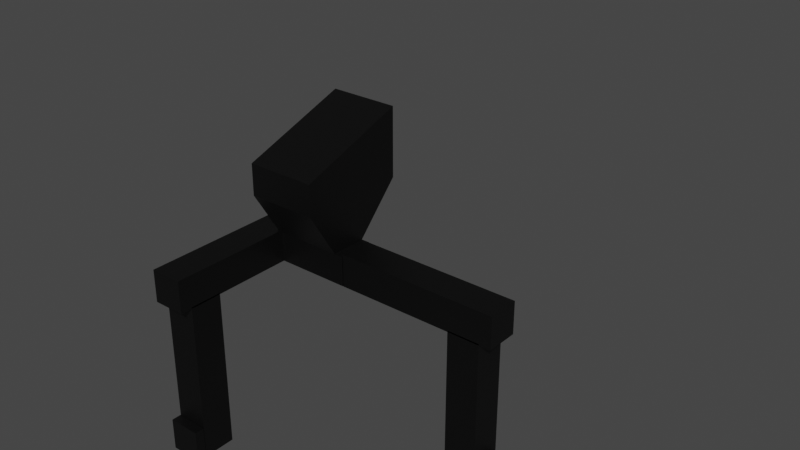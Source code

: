 # Source: testik.blend  (saved by Blender 3.2.14; exported with 4.5.12 LTS)
import bpy
from mathutils import Matrix  # noqa: F401  (used for matrix-valued properties, if any)

bpy.ops.wm.read_factory_settings(use_empty=True)
scene = bpy.context.scene
scene.name = 'Scene'

# ---- collections
col_colshapes = bpy.data.collections.new('Colshapes'); scene.collection.children.link(col_colshapes)

# ---- materials (node trees are filled in below, after node groups)
mat_matbase = bpy.data.materials.new('matBase')
mat_matbase.use_transparent_shadow = False

# ---- material node trees
mat_matbase.use_nodes = True; mat_matbase.node_tree.nodes.clear()
_N = mat_matbase.node_tree.nodes; _L = mat_matbase.node_tree.links
n0 = _N.new('ShaderNodeBsdfPrincipled'); n0.name = 'Principled BSDF'; n0.location = (10, 300)
n0.distribution = 'GGX'
n0.subsurface_method = 'BURLEY'
n0.inputs[3].default_value = 1.45
n0.inputs[27].default_value = (0.0, 0.0, 0.0, 1.0)
n0.inputs[28].default_value = 1.0
n1 = _N.new('ShaderNodeOutputMaterial'); n1.name = 'Material Output'; n1.location = (300, 300)
n2 = _N.new('ShaderNodeVertexColor'); n2.name = 'Vertex Color'; n2.location = (-443, 78)
_L.new(n0.outputs[0], n1.inputs[0])
_L.new(n2.outputs[0], n0.inputs[0])
n1.is_active_output = True

# ---- world
world_world = bpy.data.worlds.new('World'); scene.world = world_world
world_world.use_nodes = True; world_world.node_tree.nodes.clear()
_N = world_world.node_tree.nodes; _L = world_world.node_tree.links
n0 = _N.new('ShaderNodeOutputWorld'); n0.name = 'World Output'; n0.location = (300, 300)
n1 = _N.new('ShaderNodeBackground'); n1.name = 'Background'; n1.location = (10, 300)
n1.inputs[0].default_value = (0.05088, 0.05088, 0.05088, 1.0)
_L.new(n1.outputs[0], n0.inputs[0])
n0.is_active_output = True
world_world.color = (0.05088, 0.05088, 0.05088)
world_world.use_sun_shadow = False
world_world.sun_shadow_jitter_overblur = 0.0

# ---- meshes
me_plane = bpy.data.meshes.new('Plane')
me_plane.from_pydata([(-0.1361, -0.2485, 0.8223), (-0.1361, -0.2485, 0.9268), (-0.1361, 0.1163, 0.8223), (-0.1361, 0.1163, 1.055), (0.09649, -0.2485, 0.8223), (0.09649, -0.2485, 0.9268), (0.09649, 0.1163, 0.8223), (0.09649, 0.1163, 1.055), (-0.2313, -0.5664, 0.5655), (-0.2313, -0.5664, 0.6735), (-0.2313, -0.02571, 0.5655), (-0.2313, -0.02571, 0.6735), (-0.1234, -0.5664, 0.5655), (-0.1234, -0.5664, 0.6735), (-0.1234, -0.02571, 0.5655), (-0.1234, -0.02571, 0.6735), (-0.2313, -0.4187, 0.02913), (-0.2313, -0.5266, 0.02913), (-0.2313, -0.4187, 0.5698), (-0.2313, -0.5266, 0.5698), (-0.1234, -0.4187, 0.02913), (-0.1234, -0.5266, 0.02913), (-0.1234, -0.4187, 0.5698), (-0.1234, -0.5266, 0.5698), (-0.2313, -0.5603, 0.02923), (-0.2313, -0.5603, 0.1371), (-0.2313, -0.5281, 0.02923), (-0.2313, -0.5281, 0.1371), (-0.1234, -0.5603, 0.02923), (-0.1234, -0.5603, 0.1371), (-0.1234, -0.5281, 0.02923), (-0.1234, -0.5281, 0.1371), (0.6673, -0.1516, 0.5655), (0.6673, -0.1516, 0.6735), (0.1267, -0.1516, 0.5655), (0.1267, -0.1516, 0.6735), (0.6673, -0.0437, 0.5655), (0.6673, -0.0437, 0.6735), (0.1267, -0.0437, 0.5655), (0.1267, -0.0437, 0.6735), (0.5196, -0.1516, 0.02913), (0.6275, -0.1516, 0.02913), (0.5196, -0.1516, 0.5698), (0.6275, -0.1516, 0.5698), (0.5196, -0.0437, 0.02913), (0.6275, -0.0437, 0.02913), (0.5196, -0.0437, 0.5698), (0.6275, -0.0437, 0.5698), (0.6621, -0.1516, 0.02923), (0.6621, -0.1516, 0.1371), (0.629, -0.1516, 0.02923), (0.629, -0.1516, 0.1371), (0.6621, -0.0437, 0.02923), (0.6621, -0.0437, 0.1371), (0.629, -0.0437, 0.02923), (0.629, -0.0437, 0.1371), (-0.1361, -0.03158, 0.6657), (-0.1361, -0.1531, 0.6657), (0.09649, -0.03158, 0.6657), (0.09649, -0.1531, 0.6657), (-0.1361, -0.03158, 0.5665), (-0.1361, -0.1531, 0.5665), (0.09649, -0.03158, 0.5665), (0.09649, -0.1531, 0.5665), (0.1256, -0.1531, 0.6657), (0.1256, -0.03158, 0.6657), (0.1256, -0.1531, 0.5665), (0.1256, -0.03158, 0.5665), (-0.1548, -0.03158, 0.6657), (-0.1548, -0.1531, 0.6657), (-0.1548, -0.03158, 0.5665), (-0.1548, -0.1531, 0.5665)], [], [(0, 1, 3, 2), (2, 3, 7, 6), (6, 7, 5, 4), (4, 5, 1, 0), (2, 6, 58, 56), (7, 3, 1, 5), (8, 9, 11, 10), (10, 11, 15, 14), (14, 15, 13, 12), (12, 13, 9, 8), (10, 14, 12, 8), (15, 11, 9, 13), (16, 17, 19, 18), (18, 19, 23, 22), (22, 23, 21, 20), (20, 21, 17, 16), (18, 22, 20, 16), (23, 19, 17, 21), (24, 25, 27, 26), (26, 27, 31, 30), (30, 31, 29, 28), (28, 29, 25, 24), (26, 30, 28, 24), (31, 27, 25, 29), (32, 33, 35, 34), (34, 35, 39, 38), (38, 39, 37, 36), (36, 37, 33, 32), (34, 38, 36, 32), (39, 35, 33, 37), (40, 41, 43, 42), (42, 43, 47, 46), (46, 47, 45, 44), (44, 45, 41, 40), (42, 46, 44, 40), (47, 43, 41, 45), (48, 49, 51, 50), (50, 51, 55, 54), (54, 55, 53, 52), (52, 53, 49, 48), (50, 54, 52, 48), (55, 51, 49, 53), (58, 59, 64, 65), (0, 2, 56, 57), (6, 4, 59, 58), (4, 0, 57, 59), (60, 62, 63, 61), (61, 57, 69, 71), (59, 57, 61, 63), (56, 58, 62, 60), (65, 64, 66, 67), (62, 58, 65, 67), (59, 63, 66, 64), (63, 62, 67, 66), (69, 68, 70, 71), (57, 56, 68, 69), (56, 60, 70, 68), (60, 61, 71, 70)])
_uv = me_plane.uv_layers.new(name='UVMap')
_uv.uv.foreach_set('vector', [0.375, 0.0, 0.625, 0.0, 0.625, 0.25, 0.375, 0.25, 0.375, 0.25, 0.625, 0.25, 0.625, 0.5, 0.375, 0.5, 0.375, 0.5, 0.625, 0.5, 0.625, 0.75, 0.375, 0.75, 0.375, 0.75, 0.625, 0.75, 0.625, 1.0, 0.375, 1.0, 0.375, 0.25, 0.375, 0.5, 0.375, 0.5, 0.375, 0.25, 0.625, 0.5, 0.875, 0.5, 0.875, 0.75, 0.625, 0.75, 0.375, 0.0, 0.625, 0.0, 0.625, 0.25, 0.375, 0.25, 0.375, 0.25, 0.625, 0.25, 0.625, 0.5, 0.375, 0.5, 0.375, 0.5, 0.625, 0.5, 0.625, 0.75, 0.375, 0.75, 0.375, 0.75, 0.625, 0.75, 0.625, 1.0, 0.375, 1.0, 0.125, 0.5, 0.375, 0.5, 0.375, 0.75, 0.125, 0.75, 0.625, 0.5, 0.875, 0.5, 0.875, 0.75, 0.625, 0.75, 0.375, 0.0, 0.625, 0.0, 0.625, 0.25, 0.375, 0.25, 0.375, 0.25, 0.625, 0.25, 0.625, 0.5, 0.375, 0.5, 0.375, 0.5, 0.625, 0.5, 0.625, 0.75, 0.375, 0.75, 0.375, 0.75, 0.625, 0.75, 0.625, 1.0, 0.375, 1.0, 0.125, 0.5, 0.375, 0.5, 0.375, 0.75, 0.125, 0.75, 0.625, 0.5, 0.875, 0.5, 0.875, 0.75, 0.625, 0.75, 0.375, 0.0, 0.625, 0.0, 0.625, 0.25, 0.375, 0.25, 0.375, 0.25, 0.625, 0.25, 0.625, 0.5, 0.375, 0.5, 0.375, 0.5, 0.625, 0.5, 0.625, 0.75, 0.375, 0.75, 0.375, 0.75, 0.625, 0.75, 0.625, 1.0, 0.375, 1.0, 0.125, 0.5, 0.375, 0.5, 0.375, 0.75, 0.125, 0.75, 0.625, 0.5, 0.875, 0.5, 0.875, 0.75, 0.625, 0.75, 0.375, 0.0, 0.625, 0.0, 0.625, 0.25, 0.375, 0.25, 0.375, 0.25, 0.625, 0.25, 0.625, 0.5, 0.375, 0.5, 0.375, 0.5, 0.625, 0.5, 0.625, 0.75, 0.375, 0.75, 0.375, 0.75, 0.625, 0.75, 0.625, 1.0, 0.375, 1.0, 0.125, 0.5, 0.375, 0.5, 0.375, 0.75, 0.125, 0.75, 0.625, 0.5, 0.875, 0.5, 0.875, 0.75, 0.625, 0.75, 0.375, 0.0, 0.625, 0.0, 0.625, 0.25, 0.375, 0.25, 0.375, 0.25, 0.625, 0.25, 0.625, 0.5, 0.375, 0.5, 0.375, 0.5, 0.625, 0.5, 0.625, 0.75, 0.375, 0.75, 0.375, 0.75, 0.625, 0.75, 0.625, 1.0, 0.375, 1.0, 0.125, 0.5, 0.375, 0.5, 0.375, 0.75, 0.125, 0.75, 0.625, 0.5, 0.875, 0.5, 0.875, 0.75, 0.625, 0.75, 0.375, 0.0, 0.625, 0.0, 0.625, 0.25, 0.375, 0.25, 0.375, 0.25, 0.625, 0.25, 0.625, 0.5, 0.375, 0.5, 0.375, 0.5, 0.625, 0.5, 0.625, 0.75, 0.375, 0.75, 0.375, 0.75, 0.625, 0.75, 0.625, 1.0, 0.375, 1.0, 0.125, 0.5, 0.375, 0.5, 0.375, 0.75, 0.125, 0.75, 0.625, 0.5, 0.875, 0.5, 0.875, 0.75, 0.625, 0.75, 0.375, 0.5, 0.375, 0.75, 0.375, 0.75, 0.375, 0.5, 0.375, 0.0, 0.375, 0.25, 0.375, 0.25, 0.375, 0.0, 0.375, 0.5, 0.375, 0.75, 0.375, 0.75, 0.375, 0.5, 0.375, 0.75, 0.375, 1.0, 0.375, 1.0, 0.375, 0.75, 0.125, 0.5, 0.375, 0.5, 0.375, 0.75, 0.125, 0.75, 0.375, 1.0, 0.375, 1.0, 0.375, 1.0, 0.375, 1.0, 0.375, 0.75, 0.375, 1.0, 0.375, 1.0, 0.375, 0.75, 0.375, 0.25, 0.375, 0.5, 0.375, 0.5, 0.375, 0.25, 0.375, 0.5, 0.375, 0.75, 0.375, 0.75, 0.375, 0.5, 0.375, 0.5, 0.375, 0.5, 0.375, 0.5, 0.375, 0.5, 0.375, 0.75, 0.375, 0.75, 0.375, 0.75, 0.375, 0.75, 0.375, 0.75, 0.375, 0.5, 0.375, 0.5, 0.375, 0.75, 0.375, 0.0, 0.375, 0.25, 0.375, 0.25, 0.375, 0.0, 0.375, 0.0, 0.375, 0.25, 0.375, 0.25, 0.375, 0.0, 0.375, 0.25, 0.375, 0.25, 0.375, 0.25, 0.375, 0.25, 0.125, 0.5, 0.125, 0.75, 0.125, 0.75, 0.125, 0.5])
_ca = me_plane.color_attributes.new('Col', 'BYTE_COLOR', 'CORNER')
_ca.data.foreach_set('color', [0.0, 0.0, 0.0, 1.0, 0.0, 0.0, 0.0, 1.0, 0.0, 0.0, 0.0, 1.0, 0.0, 0.0, 0.0, 1.0, 0.0, 0.0, 0.0, 1.0, 0.0, 0.0, 0.0, 1.0, 0.0, 0.0, 0.0, 1.0, 0.0, 0.0, 0.0, 1.0, 0.0, 0.0, 0.0, 1.0, 0.0, 0.0, 0.0, 1.0, 0.0, 0.0, 0.0, 1.0, 0.0, 0.0, 0.0, 1.0, 0.0, 0.0, 0.0, 1.0, 0.0, 0.0, 0.0, 1.0, 0.0, 0.0, 0.0, 1.0, 0.0, 0.0, 0.0, 1.0, 0.0, 0.0, 0.0, 1.0, 0.0, 0.0, 0.0, 1.0, 0.0, 0.0, 0.0, 1.0, 0.0, 0.0, 0.0, 1.0, 0.0, 0.0, 0.0, 1.0, 0.0, 0.0, 0.0, 1.0, 0.0, 0.0, 0.0, 1.0, 0.0, 0.0, 0.0, 1.0, 0.0, 0.0, 0.0, 1.0, 0.0, 0.0, 0.0, 1.0, 0.0, 0.0, 0.0, 1.0, 0.0, 0.0, 0.0, 1.0, 0.0, 0.0, 0.0, 1.0, 0.0, 0.0, 0.0, 1.0, 0.0, 0.0, 0.0, 1.0, 0.0, 0.0, 0.0, 1.0, 0.0, 0.0, 0.0, 1.0, 0.0, 0.0, 0.0, 1.0, 0.0, 0.0, 0.0, 1.0, 0.0, 0.0, 0.0, 1.0, 0.0, 0.0, 0.0, 1.0, 0.0, 0.0, 0.0, 1.0, 0.0, 0.0, 0.0, 1.0, 0.0, 0.0, 0.0, 1.0, 0.0, 0.0, 0.0, 1.0, 0.0, 0.0, 0.0, 1.0, 0.0, 0.0, 0.0, 1.0, 0.0, 0.0, 0.0, 1.0, 0.0, 0.0, 0.0, 1.0, 0.0, 0.0, 0.0, 1.0, 0.0, 0.0, 0.0, 1.0, 0.0, 0.0, 0.0, 1.0, 0.0, 0.0, 0.0, 1.0, 0.0, 0.0, 0.0, 1.0, 0.0, 0.0, 0.0, 1.0, 0.0, 0.0, 0.0, 1.0, 0.0, 0.0, 0.0, 1.0, 0.0, 0.0, 0.0, 1.0, 0.0, 0.0, 0.0, 1.0, 0.0, 0.0, 0.0, 1.0, 0.0, 0.0, 0.0, 1.0, 0.0, 0.0, 0.0, 1.0, 0.0, 0.0, 0.0, 1.0, 0.0, 0.0, 0.0, 1.0, 0.0, 0.0, 0.0, 1.0, 0.0, 0.0, 0.0, 1.0, 0.0, 0.0, 0.0, 1.0, 0.0, 0.0, 0.0, 1.0, 0.0, 0.0, 0.0, 1.0, 0.0, 0.0, 0.0, 1.0, 0.0, 0.0, 0.0, 1.0, 0.0, 0.0, 0.0, 1.0, 0.0, 0.0, 0.0, 1.0, 0.0, 0.0, 0.0, 1.0, 0.0, 0.0, 0.0, 1.0, 0.0, 0.0, 0.0, 1.0, 0.0, 0.0, 0.0, 1.0, 0.0, 0.0, 0.0, 1.0, 0.0, 0.0, 0.0, 1.0, 0.0, 0.0, 0.0, 1.0, 0.0, 0.0, 0.0, 1.0, 0.0, 0.0, 0.0, 1.0, 0.0, 0.0, 0.0, 1.0, 0.0, 0.0, 0.0, 1.0, 0.0, 0.0, 0.0, 1.0, 0.0, 0.0, 0.0, 1.0, 0.0, 0.0, 0.0, 1.0, 0.0, 0.0, 0.0, 1.0, 0.0, 0.0, 0.0, 1.0, 0.0, 0.0, 0.0, 1.0, 0.0, 0.0, 0.0, 1.0, 0.0, 0.0, 0.0, 1.0, 0.0, 0.0, 0.0, 1.0, 0.0, 0.0, 0.0, 1.0, 0.0, 0.0, 0.0, 1.0, 0.0, 0.0, 0.0, 1.0, 0.0, 0.0, 0.0, 1.0, 0.0, 0.0, 0.0, 1.0, 0.0, 0.0, 0.0, 1.0, 0.0, 0.0, 0.0, 1.0, 0.0, 0.0, 0.0, 1.0, 0.0, 0.0, 0.0, 1.0, 0.0, 0.0, 0.0, 1.0, 0.0, 0.0, 0.0, 1.0, 0.0, 0.0, 0.0, 1.0, 0.0, 0.0, 0.0, 1.0, 0.0, 0.0, 0.0, 1.0, 0.0, 0.0, 0.0, 1.0, 0.0, 0.0, 0.0, 1.0, 0.0, 0.0, 0.0, 1.0, 0.0, 0.0, 0.0, 1.0, 0.0, 0.0, 0.0, 1.0, 0.0, 0.0, 0.0, 1.0, 0.0, 0.0, 0.0, 1.0, 0.0, 0.0, 0.0, 1.0, 0.0, 0.0, 0.0, 1.0, 0.0, 0.0, 0.0, 1.0, 0.0, 0.0, 0.0, 1.0, 0.0, 0.0, 0.0, 1.0, 0.0, 0.0, 0.0, 1.0, 0.0, 0.0, 0.0, 1.0, 0.0, 0.0, 0.0, 1.0, 0.0, 0.0, 0.0, 1.0, 0.0, 0.0, 0.0, 1.0, 0.0, 0.0, 0.0, 1.0, 0.0, 0.0, 0.0, 1.0, 0.0, 0.0, 0.0, 1.0, 0.0, 0.0, 0.0, 1.0, 0.0, 0.0, 0.0, 1.0, 0.0, 0.0, 0.0, 1.0, 0.0, 0.0, 0.0, 1.0, 0.0, 0.0, 0.0, 1.0, 0.0, 0.0, 0.0, 1.0, 0.0, 0.0, 0.0, 1.0, 0.0, 0.0, 0.0, 1.0, 0.0, 0.0, 0.0, 1.0, 0.0, 0.0, 0.0, 1.0, 0.0, 0.0, 0.0, 1.0, 0.0, 0.0, 0.0, 1.0, 0.0, 0.0, 0.0, 1.0, 0.0, 0.0, 0.0, 1.0, 0.0, 0.0, 0.0, 1.0, 0.0, 0.0, 0.0, 1.0, 0.0, 0.0, 0.0, 1.0, 0.0, 0.0, 0.0, 1.0, 0.0, 0.0, 0.0, 1.0, 0.0, 0.0, 0.0, 1.0, 0.0, 0.0, 0.0, 1.0, 0.0, 0.0, 0.0, 1.0, 0.0, 0.0, 0.0, 1.0, 0.0, 0.0, 0.0, 1.0, 0.0, 0.0, 0.0, 1.0, 0.0, 0.0, 0.0, 1.0, 0.0, 0.0, 0.0, 1.0, 0.0, 0.0, 0.0, 1.0, 0.0, 0.0, 0.0, 1.0, 0.0, 0.0, 0.0, 1.0, 0.0, 0.0, 0.0, 1.0, 0.0, 0.0, 0.0, 1.0, 0.0, 0.0, 0.0, 1.0, 0.0, 0.0, 0.0, 1.0, 0.0, 0.0, 0.0, 1.0, 0.0, 0.0, 0.0, 1.0, 0.0, 0.0, 0.0, 1.0, 0.0, 0.0, 0.0, 1.0, 0.0, 0.0, 0.0, 1.0, 0.0, 0.0, 0.0, 1.0, 0.0, 0.0, 0.0, 1.0, 0.0, 0.0, 0.0, 1.0, 0.0, 0.0, 0.0, 1.0, 0.0, 0.0, 0.0, 1.0, 0.0, 0.0, 0.0, 1.0, 0.0, 0.0, 0.0, 1.0, 0.0, 0.0, 0.0, 1.0, 0.0, 0.0, 0.0, 1.0, 0.0, 0.0, 0.0, 1.0, 0.0, 0.0, 0.0, 1.0, 0.0, 0.0, 0.0, 1.0, 0.0, 0.0, 0.0, 1.0, 0.0, 0.0, 0.0, 1.0, 0.0, 0.0, 0.0, 1.0, 0.0, 0.0, 0.0, 1.0, 0.0, 0.0, 0.0, 1.0, 0.0, 0.0, 0.0, 1.0, 0.0, 0.0, 0.0, 1.0, 0.0, 0.0, 0.0, 1.0, 0.0, 0.0, 0.0, 1.0, 0.0, 0.0, 0.0, 1.0, 0.0, 0.0, 0.0, 1.0, 0.0, 0.0, 0.0, 1.0, 0.0, 0.0, 0.0, 1.0, 0.0, 0.0, 0.0, 1.0, 0.0, 0.0, 0.0, 1.0, 0.0, 0.0, 0.0, 1.0, 0.0, 0.0, 0.0, 1.0, 0.0, 0.0, 0.0, 1.0, 0.0, 0.0, 0.0, 1.0, 0.0, 0.0, 0.0, 1.0, 0.0, 0.0, 0.0, 1.0, 0.0, 0.0, 0.0, 1.0, 0.0, 0.0, 0.0, 1.0, 0.0, 0.0, 0.0, 1.0, 0.0, 0.0, 0.0, 1.0, 0.0, 0.0, 0.0, 1.0, 0.0, 0.0, 0.0, 1.0, 0.0, 0.0, 0.0, 1.0, 0.0, 0.0, 0.0, 1.0, 0.0, 0.0, 0.0, 1.0, 0.0, 0.0, 0.0, 1.0, 0.0, 0.0, 0.0, 1.0, 0.0, 0.0, 0.0, 1.0, 0.0, 0.0, 0.0, 1.0, 0.0, 0.0, 0.0, 1.0, 0.0, 0.0, 0.0, 1.0, 0.0, 0.0, 0.0, 1.0, 0.0, 0.0, 0.0, 1.0, 0.0, 0.0, 0.0, 1.0, 0.0, 0.0, 0.0, 1.0, 0.0, 0.0, 0.0, 1.0, 0.0, 0.0, 0.0, 1.0, 0.0, 0.0, 0.0, 1.0, 0.0, 0.0, 0.0, 1.0, 0.0, 0.0, 0.0, 1.0, 0.0, 0.0, 0.0, 1.0, 0.0, 0.0, 0.0, 1.0, 0.0, 0.0, 0.0, 1.0, 0.0, 0.0, 0.0, 1.0, 0.0, 0.0, 0.0, 1.0, 0.0, 0.0, 0.0, 1.0, 0.0, 0.0, 0.0, 1.0, 0.0, 0.0, 0.0, 1.0, 0.0, 0.0, 0.0, 1.0, 0.0, 0.0, 0.0, 1.0, 0.0, 0.0, 0.0, 1.0, 0.0, 0.0, 0.0, 1.0, 0.0, 0.0, 0.0, 1.0])
me_plane.materials.append(mat_matbase)
me_plane.use_remesh_fix_poles = True
me_plane.use_remesh_preserve_attributes = False
me_plane.use_mirror_vertex_groups = False
me_plane.use_paint_bone_selection = False
me_plane.use_paint_mask_vertex = True
me_plane.update()
me_cube_001 = bpy.data.meshes.new('Cube.001')
me_cube_001.from_pydata([(-1.0, -1.0, -1.0), (-1.0, -1.0, 1.0), (-1.0, 1.0, -1.0), (-1.0, 1.0, 1.0), (1.0, -1.0, -1.0), (1.0, -1.0, 1.0), (1.0, 1.0, -1.0), (1.0, 1.0, 1.0)], [], [(0, 1, 3, 2), (2, 3, 7, 6), (6, 7, 5, 4), (4, 5, 1, 0), (2, 6, 4, 0), (7, 3, 1, 5)])
_uv = me_cube_001.uv_layers.new(name='UVMap')
_uv.uv.foreach_set('vector', [0.375, 0.0, 0.625, 0.0, 0.625, 0.25, 0.375, 0.25, 0.375, 0.25, 0.625, 0.25, 0.625, 0.5, 0.375, 0.5, 0.375, 0.5, 0.625, 0.5, 0.625, 0.75, 0.375, 0.75, 0.375, 0.75, 0.625, 0.75, 0.625, 1.0, 0.375, 1.0, 0.125, 0.5, 0.375, 0.5, 0.375, 0.75, 0.125, 0.75, 0.625, 0.5, 0.875, 0.5, 0.875, 0.75, 0.625, 0.75])
me_cube_001.use_remesh_fix_poles = True
me_cube_001.use_remesh_preserve_attributes = False
me_cube_001.use_mirror_vertex_groups = False
me_cube_001.update()
arm_armature = bpy.data.armatures.new('Armature')  # bones are not reproduced

# ---- objects
ob_basemesh = bpy.data.objects.new('BaseMesh', me_plane)
ob_armature = bpy.data.objects.new('Armature', arm_armature)
ob_colshape_armlower_l = bpy.data.objects.new('__colShape.ArmLower.L', me_cube_001)

# ---- transforms, parenting, visibility, modifiers, constraints
ob_basemesh.parent = ob_armature
ob_basemesh.location = (0.0, 0.0, 0.0)
ob_basemesh.lineart.crease_threshold = 0.0
_vg = ob_basemesh.vertex_groups.new(name='Hip')
_vg.add([0, 1, 2, 3, 4, 5, 6, 7, 56, 57, 58, 59, 60, 61, 62, 63, 64, 65, 66, 67, 68, 69, 70, 71], 1.0, 'REPLACE')
_vg = ob_basemesh.vertex_groups.new(name='Torso')
_vg = ob_basemesh.vertex_groups.new(name='Shoulder.L')
_vg = ob_basemesh.vertex_groups.new(name='ArmUpper.L')
_vg = ob_basemesh.vertex_groups.new(name='ArmLower.L')
_vg = ob_basemesh.vertex_groups.new(name='Wrist.L')
_vg = ob_basemesh.vertex_groups.new(name='MiddleFingerBase')
_vg = ob_basemesh.vertex_groups.new(name='MiddleFinglerMid.L')
_vg = ob_basemesh.vertex_groups.new(name='MiddleFingerTip.L')
_vg = ob_basemesh.vertex_groups.new(name='ThumbBase.L')
_vg = ob_basemesh.vertex_groups.new(name='ThumbMid.L')
_vg = ob_basemesh.vertex_groups.new(name='ThumbTip.L')
_vg = ob_basemesh.vertex_groups.new(name='Neck')
_vg = ob_basemesh.vertex_groups.new(name='Head')
_vg = ob_basemesh.vertex_groups.new(name='Shoulder.R')
_vg = ob_basemesh.vertex_groups.new(name='ArmUpper.R')
_vg = ob_basemesh.vertex_groups.new(name='ArmLower.R')
_vg = ob_basemesh.vertex_groups.new(name='Wrist.R')
_vg = ob_basemesh.vertex_groups.new(name='MiddleFingerBase.R')
_vg = ob_basemesh.vertex_groups.new(name='MiddleFinglerMid.R')
_vg = ob_basemesh.vertex_groups.new(name='MiddleFingerTip.R')
_vg = ob_basemesh.vertex_groups.new(name='ThumbBase.R')
_vg = ob_basemesh.vertex_groups.new(name='ThumbMid.R')
_vg = ob_basemesh.vertex_groups.new(name='ThumbTip.R')
_vg = ob_basemesh.vertex_groups.new(name='LegUpper.L')
_vg = ob_basemesh.vertex_groups.new(name='LegLower.L')
_vg = ob_basemesh.vertex_groups.new(name='Foot.L')
_vg = ob_basemesh.vertex_groups.new(name='Toes.L')
_vg = ob_basemesh.vertex_groups.new(name='LegUpper.R')
_vg = ob_basemesh.vertex_groups.new(name='LegLower.R')
_vg = ob_basemesh.vertex_groups.new(name='Foot.R')
_vg = ob_basemesh.vertex_groups.new(name='Toes.R')
_vg = ob_basemesh.vertex_groups.new(name='HandPinkyBase.L')
_vg = ob_basemesh.vertex_groups.new(name='HandPinkyMid.L')
_vg = ob_basemesh.vertex_groups.new(name='HandPinkyTip.L')
_vg = ob_basemesh.vertex_groups.new(name='HandRingBase.L')
_vg = ob_basemesh.vertex_groups.new(name='HandRingMid.L')
_vg = ob_basemesh.vertex_groups.new(name='HandRingTip.L')
_vg = ob_basemesh.vertex_groups.new(name='HandMidBase.L')
_vg = ob_basemesh.vertex_groups.new(name='HandMidMid.L')
_vg = ob_basemesh.vertex_groups.new(name='HandMidTip.L')
_vg = ob_basemesh.vertex_groups.new(name='HandIndexBase.L')
_vg = ob_basemesh.vertex_groups.new(name='HandIndexMid.L')
_vg = ob_basemesh.vertex_groups.new(name='HandIndexTip.L')
_vg = ob_basemesh.vertex_groups.new(name='HandThumbBase.L')
_vg = ob_basemesh.vertex_groups.new(name='HandThumbMid.L')
_vg = ob_basemesh.vertex_groups.new(name='HandThumbTip.L')
_vg = ob_basemesh.vertex_groups.new(name='HandPinkyBase.R')
_vg = ob_basemesh.vertex_groups.new(name='HandPinkyMid.R')
_vg = ob_basemesh.vertex_groups.new(name='HandPinkyTip.R')
_vg = ob_basemesh.vertex_groups.new(name='HandRingBase.R')
_vg = ob_basemesh.vertex_groups.new(name='HandRingMid.R')
_vg = ob_basemesh.vertex_groups.new(name='HandRingTip.R')
_vg = ob_basemesh.vertex_groups.new(name='HandMidBase.R')
_vg = ob_basemesh.vertex_groups.new(name='HandMidMid.R')
_vg = ob_basemesh.vertex_groups.new(name='HandMidTip.R')
_vg = ob_basemesh.vertex_groups.new(name='HandIndexBase.R')
_vg = ob_basemesh.vertex_groups.new(name='HandIndexMid.R')
_vg = ob_basemesh.vertex_groups.new(name='HandIndexTip.R')
_vg = ob_basemesh.vertex_groups.new(name='HandThumbBase.R')
_vg = ob_basemesh.vertex_groups.new(name='HandThumbMid.R')
_vg = ob_basemesh.vertex_groups.new(name='HandThumbTip.R')
_vg = ob_basemesh.vertex_groups.new(name='OutUpper')
_vg.add([32, 33, 34, 35, 36, 37, 38, 39], 1.0, 'REPLACE')
_vg = ob_basemesh.vertex_groups.new(name='OutLower')
for _i, _w in zip([32, 33, 36, 37, 40, 41, 42, 43, 44, 45, 46, 47], [0.4627, 0.4944, 0.4616, 0.4906, 1.0, 1.0, 1.0, 1.0, 1.0, 1.0, 1.0, 1.0]): _vg.add([_i], _w, 'REPLACE')
_vg = ob_basemesh.vertex_groups.new(name='OutTip')
for _i, _w in zip([40, 41, 44, 45, 48, 49, 50, 51, 52, 53, 54, 55], [0.4327, 0.03338, 0.4218, 0.07886, 1.0, 1.0, 1.0, 1.0, 1.0, 1.0, 1.0, 1.0]): _vg.add([_i], _w, 'REPLACE')
_vg = ob_basemesh.vertex_groups.new(name='FrontUpper')
_vg.add([8, 9, 10, 11, 12, 13, 14, 15], 1.0, 'REPLACE')
_vg = ob_basemesh.vertex_groups.new(name='FrontLower')
for _i, _w in zip([8, 9, 12, 13, 16, 17, 18, 19, 20, 21, 22, 23], [0.4593, 0.4896, 0.4591, 0.489, 1.0, 1.0, 1.0, 1.0, 1.0, 1.0, 1.0, 1.0]): _vg.add([_i], _w, 'REPLACE')
_vg = ob_basemesh.vertex_groups.new(name='FrontTip')
for _i, _w in zip([16, 17, 20, 21, 24, 25, 26, 27, 28, 29, 30, 31], [0.5385, 0.9196, 0.5383, 0.9291, 1.0, 1.0, 1.0, 1.0, 1.0, 1.0, 1.0, 1.0]): _vg.add([_i], _w, 'REPLACE')
_m = ob_basemesh.modifiers.new('Armature', 'ARMATURE')
_m.object = ob_armature
ob_armature.location = (0.0, 0.0, 0.0)
ob_colshape_armlower_l.location = (0.03494, 0.4675, 1.423)
ob_colshape_armlower_l.scale = (0.02997, 0.106, 0.02997)
ob_colshape_armlower_l.lineart.crease_threshold = 0.0

# ---- collection membership
scene.collection.objects.link(ob_basemesh)
scene.collection.objects.link(ob_armature)
col_colshapes.objects.link(ob_colshape_armlower_l)

# ---- scene / render settings (as saved in the file)
scene.frame_start = 1; scene.frame_end = 250; scene.frame_set(163)
scene.render.engine = 'BLENDER_EEVEE_NEXT'
scene.cycles.use_denoising = False
scene.cycles.samples = 128
scene.cycles.sampling_pattern = 'TABULATED_SOBOL'
scene.cycles.use_adaptive_sampling = False
scene.cycles.use_light_tree = False
scene.view_settings.view_transform = 'Filmic'
bpy.context.view_layer.update()

# ---- added for rendering (the .blend has no active camera and no usable light): camera, sun
cam_auto = bpy.data.cameras.new('AutoCamera')
cam_auto.lens = 50.0
cam_auto.sensor_width = 36.0
cam_auto.clip_end = 1000.0
ob_auto_camera = bpy.data.objects.new('AutoCamera', cam_auto)
scene.collection.objects.link(ob_auto_camera)
ob_auto_camera.location = (2.09936, -2.254, 2.2462)
ob_auto_camera.rotation_euler = (1.09748, -7.21219e-08, 0.694738)
scene.camera = ob_auto_camera
light_auto_sun = bpy.data.lights.new('AutoSun', 'SUN')
light_auto_sun.energy = 3.0
light_auto_sun.angle = 0.0523599
ob_auto_sun = bpy.data.objects.new('AutoSun', light_auto_sun)
scene.collection.objects.link(ob_auto_sun)
ob_auto_sun.rotation_euler = (0.872665, 0.174533, 0.523599)
bpy.context.view_layer.update()
